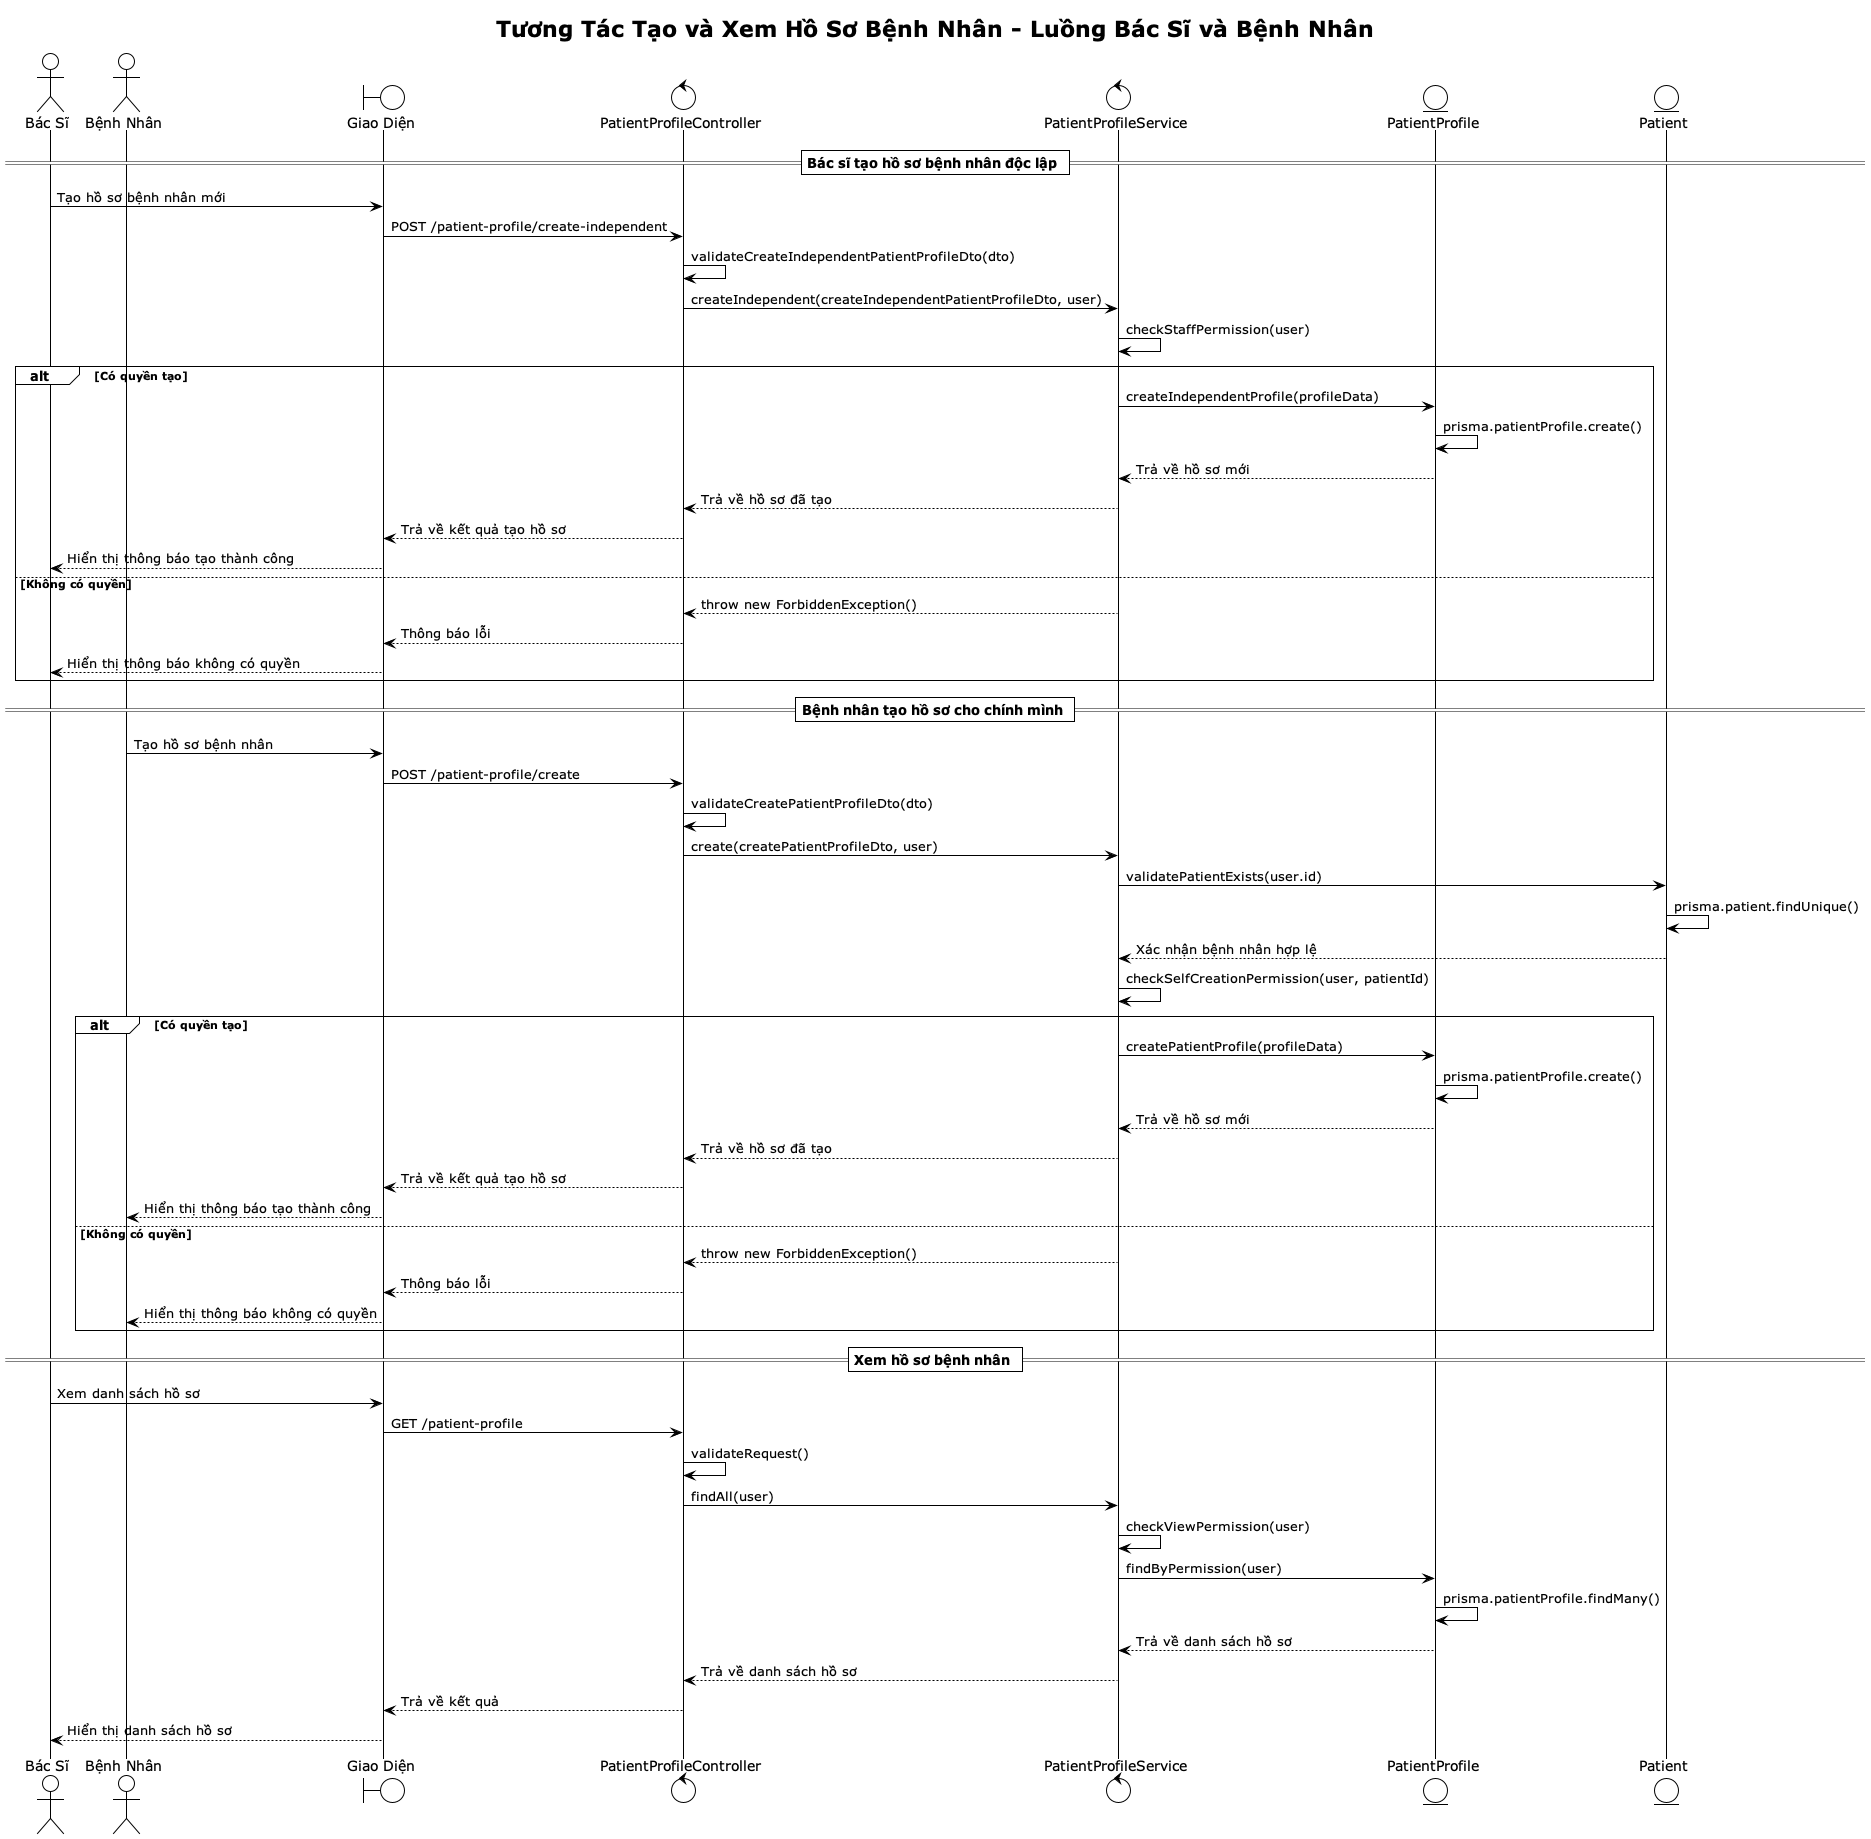

The diagram above was rendered by PlantUML. Its source (embedded in the PNG):
@startuml Patient Profile Sequence Diagram
!theme plain
title Tương Tác Tạo và Xem Hồ Sơ Bệnh Nhân - Luồng Bác Sĩ và Bệnh Nhân

actor "Bác Sĩ" as D
actor "Bệnh Nhân" as P
boundary "Giao Diện" as F
control "PatientProfileController" as C
control "PatientProfileService" as PS
entity "PatientProfile" as PP
entity "Patient" as PAT

== Bác sĩ tạo hồ sơ bệnh nhân độc lập ==

D -> F: Tạo hồ sơ bệnh nhân mới
F -> C: POST /patient-profile/create-independent
C -> C: validateCreateIndependentPatientProfileDto(dto)
C -> PS: createIndependent(createIndependentPatientProfileDto, user)
PS -> PS: checkStaffPermission(user)

alt Có quyền tạo
  PS -> PP: createIndependentProfile(profileData)
  PP -> PP: prisma.patientProfile.create()
  PP --> PS: Trả về hồ sơ mới
  PS --> C: Trả về hồ sơ đã tạo
  C --> F: Trả về kết quả tạo hồ sơ
  F --> D: Hiển thị thông báo tạo thành công
  
else Không có quyền
  PS --> C: throw new ForbiddenException()
  C --> F: Thông báo lỗi
  F --> D: Hiển thị thông báo không có quyền
end

== Bệnh nhân tạo hồ sơ cho chính mình ==

P -> F: Tạo hồ sơ bệnh nhân
F -> C: POST /patient-profile/create
C -> C: validateCreatePatientProfileDto(dto)
C -> PS: create(createPatientProfileDto, user)
PS -> PAT: validatePatientExists(user.id)
PAT -> PAT: prisma.patient.findUnique()
PAT --> PS: Xác nhận bệnh nhân hợp lệ

PS -> PS: checkSelfCreationPermission(user, patientId)

alt Có quyền tạo
  PS -> PP: createPatientProfile(profileData)
  PP -> PP: prisma.patientProfile.create()
  PP --> PS: Trả về hồ sơ mới
  PS --> C: Trả về hồ sơ đã tạo
  C --> F: Trả về kết quả tạo hồ sơ
  F --> P: Hiển thị thông báo tạo thành công
  
else Không có quyền
  PS --> C: throw new ForbiddenException()
  C --> F: Thông báo lỗi
  F --> P: Hiển thị thông báo không có quyền
end

== Xem hồ sơ bệnh nhân ==

D -> F: Xem danh sách hồ sơ
F -> C: GET /patient-profile
C -> C: validateRequest()
C -> PS: findAll(user)
PS -> PS: checkViewPermission(user)
PS -> PP: findByPermission(user)
PP -> PP: prisma.patientProfile.findMany()
PP --> PS: Trả về danh sách hồ sơ
PS --> C: Trả về danh sách hồ sơ
C --> F: Trả về kết quả
F --> D: Hiển thị danh sách hồ sơ

@enduml